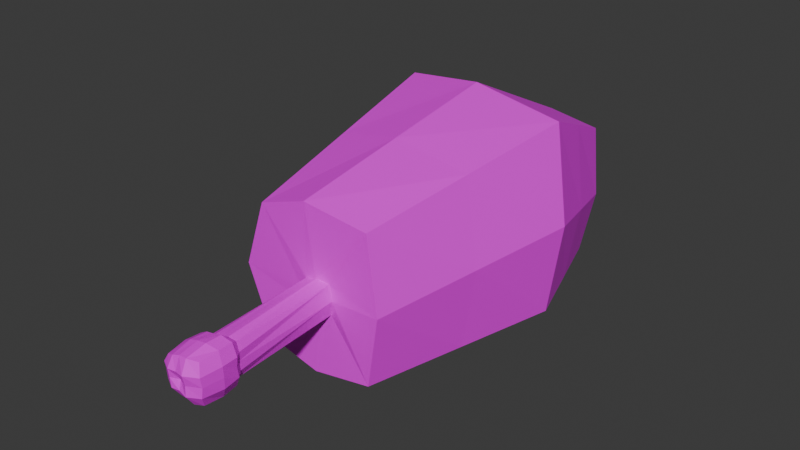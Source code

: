 # Source: meat.blend  (saved by Blender 4.1.24; exported with 4.5.12 LTS)
import bpy
from mathutils import Matrix  # noqa: F401  (used for matrix-valued properties, if any)

bpy.ops.wm.read_factory_settings(use_empty=True)
scene = bpy.context.scene
scene.name = 'Scene'

# ---- collections
col_collection = bpy.data.collections.new('Collection'); scene.collection.children.link(col_collection)

# ---- images (referenced by path relative to the original .blend; pixels are not part of the script)
import os
ASSET_DIR = os.environ.get("B2B_ASSET_DIR", "")  # directory of the original .blend (textures are referenced by path, not embedded)
HERE = os.path.dirname(os.path.abspath(__file__))  # packed textures are extracted next to this script under _unpacked/

def load_image(name, relpath, width, height, colorspace="sRGB"):
    """Load a texture the original file referenced (path relative to the .blend, or extracted next to this script)."""
    p = next((c for c in (os.path.join(HERE, relpath), os.path.join(ASSET_DIR, relpath)) if relpath and os.path.exists(c)), "")
    if p:
        img = bpy.data.images.load(p, check_existing=True)
        img.name = name
    else:  # same state as the original file: an image datablock whose file is absent (Cycles renders it pink)
        img = bpy.data.images.new(name, width, height)
        img.source = "FILE"
        img.filepath = "//" + (relpath or name)
    img.colorspace_settings.name = colorspace
    return img
img_meatunwrap_png = load_image('meatunwrap.png', 'meatunwrap.png', 1024, 1024, 'sRGB')

# ---- materials (node trees are filled in below, after node groups)
mat_material_001 = bpy.data.materials.new('Material.001')
mat_material_001.use_transparent_shadow = False

# ---- material node trees
mat_material_001.use_nodes = True; mat_material_001.node_tree.nodes.clear()
_N = mat_material_001.node_tree.nodes; _L = mat_material_001.node_tree.links
n0 = _N.new('ShaderNodeBsdfPrincipled'); n0.name = 'Principled BSDF'; n0.location = (10, 300)
n1 = _N.new('ShaderNodeOutputMaterial'); n1.name = 'Material Output'; n1.location = (300, 300)
n2 = _N.new('ShaderNodeTexImage'); n2.name = 'Image Texture'; n2.location = (-280, 280)
n2.image = img_meatunwrap_png
_L.new(n0.outputs[0], n1.inputs[0])
_L.new(n2.outputs[0], n0.inputs[0])
n1.is_active_output = True

# ---- world
world_world = bpy.data.worlds.new('World'); scene.world = world_world
world_world.use_nodes = True; world_world.node_tree.nodes.clear()
_N = world_world.node_tree.nodes; _L = world_world.node_tree.links
n0 = _N.new('ShaderNodeOutputWorld'); n0.name = 'World Output'; n0.location = (300, 300)
n1 = _N.new('ShaderNodeBackground'); n1.name = 'Background'; n1.location = (10, 300)
n1.inputs[0].default_value = (0.05088, 0.05088, 0.05088, 1.0)
_L.new(n1.outputs[0], n0.inputs[0])
n0.is_active_output = True
world_world.color = (0.05088, 0.05088, 0.05088)
world_world.use_sun_shadow = False
world_world.sun_shadow_jitter_overblur = 0.0

# ---- meshes
me_cube_001 = bpy.data.meshes.new('Cube.001')
me_cube_001.from_pydata([(-0.1511, -1.013, -0.2713), (-0.1473, -1.031, 0.03742), (0.03997, 1.088, -0.2798), (0.04463, 1.091, -0.002862), (0.1081, -1.005, -0.2801), (0.1211, -1.021, 0.05377), (0.1387, 1.095, -0.2855), (0.159, 1.099, 0.008623), (-1.035, 0.5289, -0.8493), (-1.025, 0.5262, 1.083), (1.042, 0.284, -0.8928), (1.025, 0.3016, 1.161), (-0.8547, -0.2397, -0.8493), (-0.2178, -1.02, -0.1152), (-0.6309, 0.8089, 0.7903), (-0.02564, 1.092, -0.1404), (0.08682, 1.092, -0.295), (0.0971, 1.085, 0.01816), (0.181, 1.085, -0.1321), (0.8171, 0.692, -0.8928), (0.7967, -0.3594, 0.9387), (0.1508, -1.026, -0.1098), (-0.02845, -1.009, -0.2981), (-0.02226, -1.035, 0.07081), (-0.6406, 0.8067, -0.8493), (-0.845, -0.2561, 0.8607), (0.7833, -0.3544, -0.8928), (0.843, 0.7056, 0.8683), (-0.04507, 0.3925, 1.264), (-0.04507, 0.407, -1.0), (1.203, 0.2694, 0.1322), (-1.293, 0.53, 0.1322), (-1.113, -0.2454, 0.02108), (0.9775, 0.6799, -0.01413), (0.03944, 0.7499, -1.0), (0.03944, 0.7403, 0.9717), (-0.08451, -0.3247, 1.042), (-0.08451, -0.2965, -1.0), (0.9437, -0.3757, 0.02108), (-0.8986, 0.8103, -0.01413), (-0.9324, -1.021, -0.08999), (-0.6647, -1.038, 0.6385), (-0.5042, 1.09, -0.1604), (-0.2462, 1.084, -0.8493), (0.1239, 1.093, -1.0), (0.1239, 1.088, 0.6792), (0.6606, 1.11, 0.5757), (0.7521, 1.09, -0.1604), (0.5918, 1.1, -0.8928), (0.6845, -1.021, -0.08999), (0.5242, -0.9927, -0.8928), (-0.1239, -1.0, -1.0), (-0.1239, -1.042, 0.82), (-0.6744, -1.008, -0.8493), (-0.2365, 1.092, 0.4977), (0.568, -1.02, 0.7166), (0.07289, 1.324, -0.1376), (0.175, 1.318, -0.1316), (-0.02178, 1.325, -0.1408), (0.08685, 1.376, -0.2904), (0.09371, 1.262, 0.01428), (0.03477, 1.372, -0.2831), (0.1444, 1.276, 0.0004996), (0.1429, 1.378, -0.2748), (0.05816, 1.267, -0.0003211), (-0.2198, -1.696, -0.1577), (0.1624, -1.702, -0.1495), (-0.02505, -1.685, -0.3472), (-0.01505, -1.712, 0.03765), (-0.1541, -1.706, -0.01328), (0.1122, -1.679, -0.342), (-0.1486, -1.69, -0.3059), (0.1396, -1.698, 0.03472), (-0.2023, -1.701, -0.07852), (0.1578, -1.69, -0.2511), (0.04407, -1.681, -0.359), (-0.08841, -1.71, 0.02254), (-0.2001, -1.692, -0.2394), (0.1722, -1.7, -0.05477), (-0.08992, -1.687, -0.3358), (0.06274, -1.707, 0.05396), (0.1558, -1.811, -0.4039), (0.142, -1.928, -0.396), (-0.2903, -1.832, -0.1641), (-0.2746, -1.737, -0.1577), (-0.1944, -1.824, -0.364), (-0.1839, -1.729, -0.3472), (-0.03704, -1.817, -0.4243), (-0.03168, -1.94, -0.4029), (-0.2523, -1.745, -0.05539), (-0.1904, -1.751, 0.0282), (0.2106, -1.731, -0.2646), (0.1464, -1.717, -0.3838), (0.04633, -1.719, -0.4128), (-0.1078, -1.754, 0.07413), (-0.2495, -1.733, -0.2627), (0.2264, -1.742, -0.04721), (0.2169, -1.743, -0.1531), (-0.1081, -1.725, -0.3867), (-0.03472, -1.723, -0.4003), (0.06432, -1.751, 0.1091), (-0.02617, -1.756, 0.09163), (-0.1293, -1.996, -0.1723), (-0.2638, -1.951, -0.1712), (0.06734, -1.997, -0.1705), (-0.03234, -1.974, -0.1697), (-0.03362, -1.988, -0.27), (-0.02984, -2.001, -0.07085), (-0.2341, -1.97, -0.08128), (-0.1863, -1.962, 0.005435), (0.1901, -1.961, -0.2767), (0.04729, -1.945, -0.4106), (-0.1003, -1.977, 0.0426), (-0.2296, -1.96, -0.2646), (0.2076, -1.971, -0.05858), (0.2059, -1.96, -0.1649), (-0.09975, -1.949, -0.3832), (0.06962, -1.977, 0.0781), (-0.02157, -1.973, 0.06743), (-0.2024, -1.846, 0.03247), (-0.02813, -1.853, 0.1042), (0.1878, -1.835, 0.08321), (0.1762, -1.741, 0.07559), (0.236, -1.838, -0.1598), (-0.1769, -1.942, -0.3507), (0.176, -1.95, 0.06317), (0.2235, -1.832, -0.2804), (-0.1155, -1.854, 0.0816), (0.2407, -1.844, -0.04445), (0.07179, -1.852, 0.1183), (0.07349, -2.015, -0.05792), (0.0626, -1.999, -0.2819), (-0.1183, -1.995, -0.2713), (-0.1195, -2.007, -0.07385), (-0.115, -1.823, -0.4065), (-0.2618, -1.833, -0.274), (0.05162, -1.817, -0.4347), (-0.2654, -1.845, -0.05717)], [], [(39, 14, 54, 42), (6, 16, 59, 63), (38, 20, 55, 49), (22, 4, 70, 75, 67), (37, 26, 50, 51), (36, 25, 41, 52), (35, 14, 9, 28), (34, 19, 10, 29), (33, 27, 11, 30), (32, 25, 9, 31), (12, 32, 31, 8), (53, 40, 32, 12), (40, 41, 25, 32), (19, 33, 30, 10), (48, 47, 33, 19), (47, 46, 27, 33), (24, 34, 29, 8), (43, 44, 34, 24), (44, 48, 19, 34), (27, 35, 28, 11), (46, 45, 35, 27), (45, 54, 14, 35), (20, 36, 52, 55), (11, 28, 36, 20), (28, 9, 25, 36), (12, 37, 51, 53), (8, 29, 37, 12), (29, 10, 26, 37), (13, 0, 71, 77, 65), (0, 22, 67, 79, 71), (4, 21, 66, 74, 70), (26, 38, 49, 50), (10, 30, 38, 26), (30, 11, 20, 38), (2, 15, 58, 61), (7, 18, 57, 62), (17, 7, 62, 60), (24, 39, 42, 43), (8, 31, 39, 24), (31, 9, 14, 39), (13, 1, 41, 40), (15, 2, 43, 42), (2, 16, 44, 43), (7, 17, 45, 46), (6, 18, 47, 48), (21, 4, 50, 49), (4, 22, 51, 50), (1, 23, 52, 41), (0, 13, 40, 53), (3, 15, 42, 54), (16, 6, 48, 44), (17, 3, 54, 45), (18, 7, 46, 47), (5, 21, 49, 55), (22, 0, 53, 51), (23, 5, 55, 52), (56, 60, 62, 57), (59, 56, 57, 63), (61, 58, 56, 59), (58, 64, 60, 56), (18, 6, 63, 57), (16, 2, 61, 59), (3, 17, 60, 64), (15, 3, 64, 58), (5, 23, 68, 80, 72), (21, 5, 72, 78, 66), (1, 13, 65, 73, 69), (23, 1, 69, 76, 68), (68, 76, 94, 101), (66, 78, 96, 97), (67, 75, 93, 99), (65, 77, 95, 84), (74, 66, 97, 91), (76, 69, 90, 94), (73, 65, 84, 89), (75, 70, 92, 93), (72, 80, 100, 122), (70, 74, 91, 92), (71, 79, 98, 86), (69, 73, 89, 90), (78, 72, 122, 96), (80, 68, 101, 100), (77, 71, 86, 95), (79, 67, 99, 98), (137, 83, 103, 108), (136, 81, 82, 111), (135, 85, 124, 113), (134, 87, 88, 116), (133, 112, 109, 108), (132, 102, 103, 113), (131, 104, 105, 106), (130, 117, 118, 107), (129, 120, 118, 117), (128, 121, 125, 114), (127, 119, 109, 112), (126, 123, 115, 110), (81, 126, 110, 82), (92, 91, 126, 81), (91, 97, 123, 126), (120, 127, 112, 118), (101, 94, 127, 120), (94, 90, 119, 127), (123, 128, 114, 115), (97, 96, 128, 123), (96, 122, 121, 128), (121, 129, 117, 125), (122, 100, 129, 121), (100, 101, 120, 129), (104, 130, 107, 105), (115, 114, 130, 104), (114, 125, 117, 130), (111, 131, 106, 88), (82, 110, 131, 111), (110, 115, 104, 131), (116, 132, 113, 124), (88, 106, 132, 116), (106, 105, 102, 132), (102, 133, 108, 103), (105, 107, 133, 102), (107, 118, 112, 133), (85, 134, 116, 124), (86, 98, 134, 85), (98, 99, 87, 134), (83, 135, 113, 103), (84, 95, 135, 83), (95, 86, 85, 135), (87, 136, 111, 88), (99, 93, 136, 87), (93, 92, 81, 136), (119, 137, 108, 109), (90, 89, 137, 119), (89, 84, 83, 137)])
_uv = me_cube_001.uv_layers.new(name='UVMap')
_uv.uv.foreach_set('vector', [0.4631, 0.6687, 0.4394, 0.5857, 0.4967, 0.565, 0.5362, 0.6622, 0.795, 0.7068, 0.7851, 0.7073, 0.7851, 0.6544, 0.7952, 0.6599, 0.3301, 0.3582, 0.3432, 0.4548, 0.2768, 0.4606, 0.2258, 0.3634, 0.9209, 0.2841, 0.92, 0.3075, 0.805, 0.2983, 0.8054, 0.2864, 0.806, 0.2745, 0.3091, 0.0001286, 0.3328, 0.2203, 0.2084, 0.2178, 0.09208, 0.0905, 0.3388, 0.5285, 0.3401, 0.5945, 0.2648, 0.5857, 0.2681, 0.5287, 0.4367, 0.5249, 0.4394, 0.5857, 0.3992, 0.5944, 0.3994, 0.5291, 0.6161, 0.09008, 0.5031, 0.2533, 0.4323, 0.2548, 0.5323, 0.01948, 0.4662, 0.3739, 0.4345, 0.4575, 0.3967, 0.4575, 0.4098, 0.3754, 0.331, 0.6785, 0.3401, 0.5945, 0.3992, 0.5944, 0.4096, 0.6652, 0.3209, 0.8021, 0.331, 0.6785, 0.4096, 0.6652, 0.4283, 0.7712, 0.1907, 0.7767, 0.2373, 0.6677, 0.331, 0.6785, 0.3209, 0.8021, 0.2373, 0.6677, 0.2648, 0.5857, 0.3401, 0.5945, 0.331, 0.6785, 0.5031, 0.2533, 0.4662, 0.3739, 0.4098, 0.3754, 0.4323, 0.2548, 0.5822, 0.2674, 0.5353, 0.3831, 0.4662, 0.3739, 0.5031, 0.2533, 0.5353, 0.3831, 0.4816, 0.4614, 0.4345, 0.4575, 0.4662, 0.3739, 0.5035, 0.7926, 0.6151, 0.9468, 0.5052, 0.9949, 0.4283, 0.7712, 0.6106, 0.8004, 0.7166, 0.8667, 0.6151, 0.9468, 0.5035, 0.7926, 0.6817, 0.1911, 0.5822, 0.2674, 0.5031, 0.2533, 0.6161, 0.09008, 0.4345, 0.4575, 0.4367, 0.5249, 0.3994, 0.5291, 0.3967, 0.4575, 0.4816, 0.4614, 0.4835, 0.5175, 0.4367, 0.5249, 0.4345, 0.4575, 0.4835, 0.5175, 0.4967, 0.565, 0.4394, 0.5857, 0.4367, 0.5249, 0.3432, 0.4548, 0.3388, 0.5285, 0.2681, 0.5287, 0.2768, 0.4606, 0.3967, 0.4575, 0.3994, 0.5291, 0.3388, 0.5285, 0.3432, 0.4548, 0.3994, 0.5291, 0.3992, 0.5944, 0.3401, 0.5945, 0.3388, 0.5285, 0.3209, 0.8021, 0.2728, 0.9999, 0.08294, 0.8747, 0.1907, 0.7767, 0.4283, 0.7712, 0.5052, 0.9949, 0.2728, 0.9999, 0.3209, 0.8021, 0.5323, 0.01948, 0.4323, 0.2548, 0.3328, 0.2203, 0.3091, 0.0001286, 0.9191, 0.441, 0.9197, 0.47, 0.8045, 0.4743, 0.8041, 0.46, 0.8039, 0.4456, 0.9197, 0.47, 0.9209, 0.4913, 0.8057, 0.4967, 0.8051, 0.4855, 0.8045, 0.4743, 0.92, 0.3075, 0.9168, 0.3374, 0.8015, 0.333, 0.8031, 0.3157, 0.805, 0.2983, 0.3328, 0.2203, 0.3301, 0.3582, 0.2258, 0.3634, 0.2084, 0.2178, 0.4323, 0.2548, 0.4098, 0.3754, 0.3301, 0.3582, 0.3328, 0.2203, 0.4098, 0.3754, 0.3967, 0.4575, 0.3432, 0.4548, 0.3301, 0.3582, 0.8644, 0.5949, 0.8721, 0.629, 0.831, 0.6322, 0.8195, 0.6156, 0.8535, 0.6819, 0.8291, 0.7014, 0.8151, 0.6626, 0.8325, 0.6633, 0.8626, 0.6728, 0.8535, 0.6819, 0.8325, 0.6633, 0.8379, 0.6586, 0.5035, 0.7926, 0.4631, 0.6687, 0.5362, 0.6622, 0.6106, 0.8004, 0.4283, 0.7712, 0.4096, 0.6652, 0.4631, 0.6687, 0.5035, 0.7926, 0.4096, 0.6652, 0.3992, 0.5944, 0.4394, 0.5857, 0.4631, 0.6687, 0.0771, 0.5931, 0.08048, 0.5415, 0.2648, 0.5857, 0.2373, 0.6677, 0.6474, 0.5923, 0.6858, 0.6218, 0.6106, 0.8004, 0.5362, 0.6622, 0.6858, 0.6218, 0.7011, 0.6257, 0.7166, 0.8667, 0.6106, 0.8004, 0.6466, 0.5096, 0.6437, 0.5268, 0.4835, 0.5175, 0.4816, 0.4614, 0.6994, 0.4315, 0.6643, 0.4681, 0.5353, 0.3831, 0.5822, 0.2674, 0.07731, 0.4046, 0.04918, 0.3517, 0.2084, 0.2178, 0.2258, 0.3634, 0.04918, 0.3517, 0.009521, 0.3243, 0.09208, 0.0905, 0.2084, 0.2178, 0.08048, 0.5415, 0.08946, 0.5048, 0.2681, 0.5287, 0.2648, 0.5857, 0.0395, 0.6275, 0.0771, 0.5931, 0.2373, 0.6677, 0.1907, 0.7767, 0.6439, 0.543, 0.6474, 0.5923, 0.5362, 0.6622, 0.4967, 0.565, 0.7166, 0.4267, 0.6994, 0.4315, 0.5822, 0.2674, 0.6817, 0.1911, 0.6437, 0.5268, 0.6439, 0.543, 0.4967, 0.565, 0.4835, 0.5175, 0.6643, 0.4681, 0.6466, 0.5096, 0.4816, 0.4614, 0.5353, 0.3831, 0.08577, 0.4625, 0.07731, 0.4046, 0.2258, 0.3634, 0.2768, 0.4606, 0.0001285, 0.6454, 0.0395, 0.6275, 0.1907, 0.7767, 0.08294, 0.8747, 0.08946, 0.5048, 0.08577, 0.4625, 0.2768, 0.4606, 0.2681, 0.5287, 0.8159, 0.6417, 0.8379, 0.6586, 0.8325, 0.6633, 0.8151, 0.6626, 0.7851, 0.6544, 0.8159, 0.6417, 0.8151, 0.6626, 0.7952, 0.6599, 0.8195, 0.6156, 0.831, 0.6322, 0.8159, 0.6417, 0.8105, 0.6105, 0.831, 0.6322, 0.839, 0.6531, 0.8379, 0.6586, 0.8159, 0.6417, 0.8291, 0.7014, 0.795, 0.7068, 0.7952, 0.6599, 0.8151, 0.6626, 0.8587, 0.5852, 0.8644, 0.5949, 0.8195, 0.6156, 0.8105, 0.6105, 0.8666, 0.6623, 0.8626, 0.6728, 0.8379, 0.6586, 0.839, 0.6531, 0.8721, 0.629, 0.8666, 0.6623, 0.839, 0.6531, 0.831, 0.6322, 0.9184, 0.3657, 0.9166, 0.3904, 0.8013, 0.3925, 0.802, 0.3789, 0.803, 0.3654, 0.9168, 0.3374, 0.9184, 0.3657, 0.803, 0.3654, 0.802, 0.3492, 0.8015, 0.333, 0.9177, 0.4124, 0.9191, 0.441, 0.8039, 0.4456, 0.8032, 0.4318, 0.8025, 0.418, 0.9166, 0.3904, 0.9177, 0.4124, 0.8025, 0.418, 0.8019, 0.4052, 0.8013, 0.3925, 0.8498, 0.1798, 0.841, 0.1957, 0.8276, 0.1877, 0.8349, 0.1712, 0.8145, 0.08898, 0.8291, 0.107, 0.8169, 0.1147, 0.8047, 0.09987, 0.7401, 0.04431, 0.7552, 0.05371, 0.7474, 0.06705, 0.7307, 0.05812, 0.8008, 0.2402, 0.7831, 0.2498, 0.7769, 0.2372, 0.7928, 0.228, 0.7946, 0.07429, 0.8145, 0.08898, 0.8047, 0.09987, 0.7879, 0.08731, 0.841, 0.1957, 0.8316, 0.2126, 0.8183, 0.2025, 0.8276, 0.1877, 0.817, 0.2281, 0.8008, 0.2402, 0.7928, 0.228, 0.8066, 0.2166, 0.7552, 0.05371, 0.7723, 0.06163, 0.766, 0.07586, 0.7474, 0.06705, 0.8411, 0.128, 0.8461, 0.1477, 0.832, 0.1525, 0.8265, 0.134, 0.7723, 0.06163, 0.7946, 0.07429, 0.7879, 0.08731, 0.766, 0.07586, 0.7653, 0.2573, 0.7519, 0.264, 0.7456, 0.2517, 0.7599, 0.2448, 0.8316, 0.2126, 0.817, 0.2281, 0.8066, 0.2166, 0.8183, 0.2025, 0.8291, 0.107, 0.8411, 0.128, 0.8265, 0.134, 0.8169, 0.1147, 0.8461, 0.1477, 0.8511, 0.1662, 0.8349, 0.1712, 0.832, 0.1525, 0.7831, 0.2498, 0.7653, 0.2573, 0.7599, 0.2448, 0.7769, 0.2372, 0.7519, 0.264, 0.7395, 0.2719, 0.7319, 0.2594, 0.7456, 0.2517, 0.7951, 0.2054, 0.7843, 0.2159, 0.7755, 0.2027, 0.7832, 0.1939, 0.7406, 0.08629, 0.7593, 0.0904, 0.7539, 0.1068, 0.739, 0.1102, 0.7697, 0.2226, 0.7543, 0.2295, 0.7497, 0.2116, 0.763, 0.2058, 0.7389, 0.2337, 0.7228, 0.2391, 0.7199, 0.2097, 0.7357, 0.2097, 0.7794, 0.1786, 0.7951, 0.1749, 0.7923, 0.1862, 0.7832, 0.1939, 0.7501, 0.1932, 0.7653, 0.1847, 0.7755, 0.2027, 0.763, 0.2058, 0.7516, 0.1318, 0.7672, 0.1444, 0.7568, 0.164, 0.7362, 0.1475, 0.7838, 0.1506, 0.8006, 0.1545, 0.7987, 0.1652, 0.7788, 0.165, 0.816, 0.1539, 0.816, 0.1686, 0.7987, 0.1652, 0.8006, 0.1545, 0.8042, 0.1246, 0.8143, 0.1387, 0.8024, 0.1432, 0.7919, 0.1349, 0.8116, 0.1813, 0.8053, 0.1942, 0.7923, 0.1862, 0.7951, 0.1749, 0.7779, 0.1018, 0.7929, 0.1122, 0.7811, 0.1265, 0.768, 0.1183, 0.7593, 0.0904, 0.7779, 0.1018, 0.768, 0.1183, 0.7539, 0.1068, 0.766, 0.07586, 0.7879, 0.08731, 0.7779, 0.1018, 0.7593, 0.0904, 0.7879, 0.08731, 0.8047, 0.09987, 0.7929, 0.1122, 0.7779, 0.1018, 0.816, 0.1686, 0.8116, 0.1813, 0.7951, 0.1749, 0.7987, 0.1652, 0.8349, 0.1712, 0.8276, 0.1877, 0.8116, 0.1813, 0.816, 0.1686, 0.8276, 0.1877, 0.8183, 0.2025, 0.8053, 0.1942, 0.8116, 0.1813, 0.7929, 0.1122, 0.8042, 0.1246, 0.7919, 0.1349, 0.7811, 0.1265, 0.8047, 0.09987, 0.8169, 0.1147, 0.8042, 0.1246, 0.7929, 0.1122, 0.8169, 0.1147, 0.8265, 0.134, 0.8143, 0.1387, 0.8042, 0.1246, 0.8143, 0.1387, 0.816, 0.1539, 0.8006, 0.1545, 0.8024, 0.1432, 0.8265, 0.134, 0.832, 0.1525, 0.816, 0.1539, 0.8143, 0.1387, 0.832, 0.1525, 0.8349, 0.1712, 0.816, 0.1686, 0.816, 0.1539, 0.7672, 0.1444, 0.7838, 0.1506, 0.7788, 0.165, 0.7568, 0.164, 0.7811, 0.1265, 0.7919, 0.1349, 0.7838, 0.1506, 0.7672, 0.1444, 0.7919, 0.1349, 0.8024, 0.1432, 0.8006, 0.1545, 0.7838, 0.1506, 0.739, 0.1102, 0.7516, 0.1318, 0.7362, 0.1475, 0.7199, 0.1144, 0.7539, 0.1068, 0.768, 0.1183, 0.7516, 0.1318, 0.739, 0.1102, 0.768, 0.1183, 0.7811, 0.1265, 0.7672, 0.1444, 0.7516, 0.1318, 0.7357, 0.2097, 0.7501, 0.1932, 0.763, 0.2058, 0.7497, 0.2116, 0.7199, 0.2097, 0.7366, 0.1805, 0.7501, 0.1932, 0.7357, 0.2097, 0.7366, 0.1805, 0.7568, 0.164, 0.7653, 0.1847, 0.7501, 0.1932, 0.7653, 0.1847, 0.7794, 0.1786, 0.7832, 0.1939, 0.7755, 0.2027, 0.7568, 0.164, 0.7788, 0.165, 0.7794, 0.1786, 0.7653, 0.1847, 0.7788, 0.165, 0.7987, 0.1652, 0.7951, 0.1749, 0.7794, 0.1786, 0.7543, 0.2295, 0.7389, 0.2337, 0.7357, 0.2097, 0.7497, 0.2116, 0.7599, 0.2448, 0.7456, 0.2517, 0.7389, 0.2337, 0.7543, 0.2295, 0.7456, 0.2517, 0.7319, 0.2594, 0.7228, 0.2391, 0.7389, 0.2337, 0.7843, 0.2159, 0.7697, 0.2226, 0.763, 0.2058, 0.7755, 0.2027, 0.7928, 0.228, 0.7769, 0.2372, 0.7697, 0.2226, 0.7843, 0.2159, 0.7769, 0.2372, 0.7599, 0.2448, 0.7543, 0.2295, 0.7697, 0.2226, 0.7206, 0.08124, 0.7406, 0.08629, 0.739, 0.1102, 0.7199, 0.1144, 0.7307, 0.05812, 0.7474, 0.06705, 0.7406, 0.08629, 0.7206, 0.08124, 0.7474, 0.06705, 0.766, 0.07586, 0.7593, 0.0904, 0.7406, 0.08629, 0.8053, 0.1942, 0.7951, 0.2054, 0.7832, 0.1939, 0.7923, 0.1862, 0.8183, 0.2025, 0.8066, 0.2166, 0.7951, 0.2054, 0.8053, 0.1942, 0.8066, 0.2166, 0.7928, 0.228, 0.7843, 0.2159, 0.7951, 0.2054])
me_cube_001.materials.append(mat_material_001)
me_cube_001.update()

# ---- objects
ob_cube = bpy.data.objects.new('Cube', me_cube_001)

# ---- transforms, parenting, visibility, modifiers, constraints
ob_cube.location = (-0.4725, 0.2457, 0.2953)
ob_cube.scale = (0.8387, 1.414, 0.8387)

# ---- collection membership
col_collection.objects.link(ob_cube)

# ---- scene / render settings (as saved in the file)
scene.frame_start = 1; scene.frame_end = 250; scene.frame_set(1)
scene.render.engine = 'BLENDER_EEVEE_NEXT'
scene.cycles.sampling_pattern = 'TABULATED_SOBOL'
scene.eevee.ray_tracing_options.trace_max_roughness = 0.0
bpy.context.view_layer.update()

# ---- added for rendering (the .blend has no active camera and no usable light): camera, sun
cam_auto = bpy.data.cameras.new('AutoCamera')
cam_auto.lens = 50.0
cam_auto.sensor_width = 36.0
cam_auto.clip_end = 1000.0
ob_auto_camera = bpy.data.objects.new('AutoCamera', cam_auto)
scene.collection.objects.link(ob_auto_camera)
ob_auto_camera.location = (4.64263, -6.38801, 4.52855)
ob_auto_camera.rotation_euler = (1.09748, -7.21219e-08, 0.694738)
scene.camera = ob_auto_camera
light_auto_sun = bpy.data.lights.new('AutoSun', 'SUN')
light_auto_sun.energy = 3.0
light_auto_sun.angle = 0.0523599
ob_auto_sun = bpy.data.objects.new('AutoSun', light_auto_sun)
scene.collection.objects.link(ob_auto_sun)
ob_auto_sun.rotation_euler = (0.872665, 0.174533, 0.523599)
bpy.context.view_layer.update()
